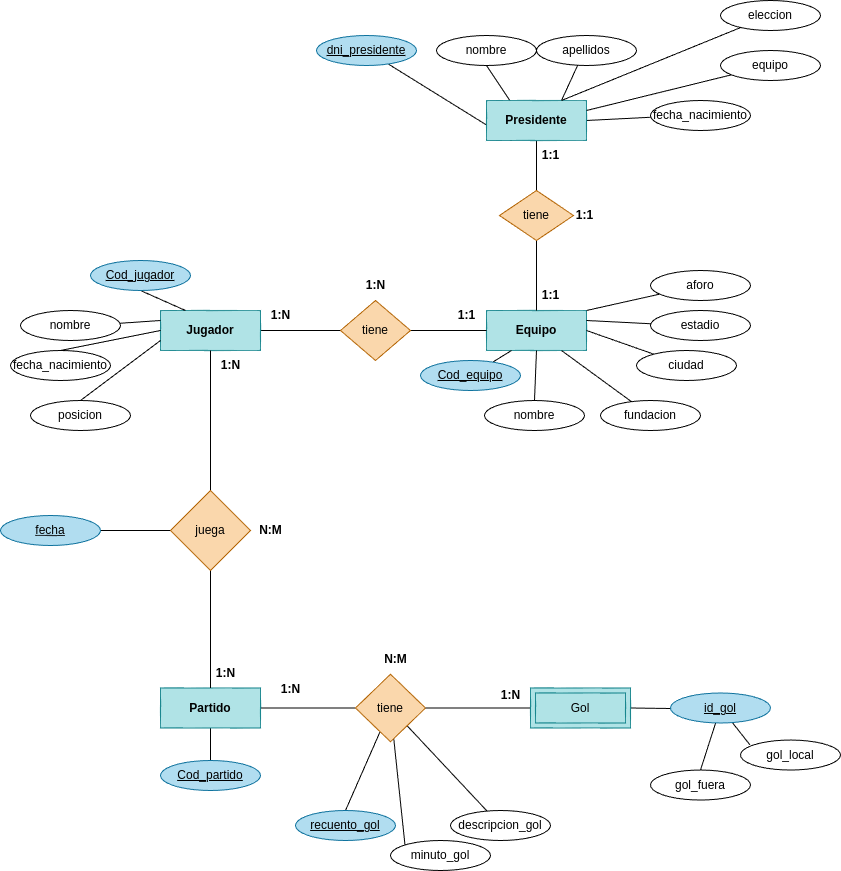

The diagram above was exported from draw.io. Its source (the exported page's mxGraphModel, read from the mxfile embedded in the PNG):
<mxGraphModel dx="1782" dy="1077" grid="1" gridSize="10" guides="1" tooltips="1" connect="1" arrows="1" fold="1" page="1" pageScale="1" pageWidth="827" pageHeight="1169" background="#ffffff" math="0" shadow="1">
  <root>
    <mxCell id="0" />
    <mxCell id="1" parent="0" />
    <mxCell id="2" value="&lt;font color=&quot;#000000&quot;&gt;&lt;b&gt;Equipo&lt;/b&gt;&lt;/font&gt;" style="whiteSpace=wrap;html=1;align=center;fillColor=#b0e3e6;strokeColor=#0e8088;" vertex="1" parent="1">
      <mxGeometry x="366" y="360" width="100" height="40" as="geometry" />
    </mxCell>
    <mxCell id="63" value="" style="edgeStyle=none;html=1;strokeColor=#000000;fontColor=#000000;endArrow=none;endFill=0;" edge="1" parent="1" source="3" target="62">
      <mxGeometry relative="1" as="geometry" />
    </mxCell>
    <mxCell id="3" value="&lt;font color=&quot;#000000&quot;&gt;&lt;b&gt;Jugador&lt;/b&gt;&lt;/font&gt;" style="whiteSpace=wrap;html=1;align=center;fillColor=#b0e3e6;strokeColor=#0e8088;" vertex="1" parent="1">
      <mxGeometry x="40" y="360" width="100" height="40" as="geometry" />
    </mxCell>
    <mxCell id="45" style="edgeStyle=none;html=1;exitX=0.25;exitY=1;exitDx=0;exitDy=0;strokeColor=#000000;fontColor=#000000;endArrow=none;endFill=0;" edge="1" parent="1" source="4" target="41">
      <mxGeometry relative="1" as="geometry" />
    </mxCell>
    <mxCell id="46" style="edgeStyle=none;html=1;exitX=0.5;exitY=1;exitDx=0;exitDy=0;entryX=0.5;entryY=1;entryDx=0;entryDy=0;strokeColor=#000000;fontColor=#000000;endArrow=none;endFill=0;" edge="1" parent="1" source="4" target="42">
      <mxGeometry relative="1" as="geometry" />
    </mxCell>
    <mxCell id="47" style="edgeStyle=none;html=1;exitX=0.75;exitY=0;exitDx=0;exitDy=0;entryX=0.41;entryY=1.005;entryDx=0;entryDy=0;entryPerimeter=0;strokeColor=#000000;fontColor=#000000;endArrow=none;endFill=0;" edge="1" parent="1" source="4" target="43">
      <mxGeometry relative="1" as="geometry" />
    </mxCell>
    <mxCell id="48" style="edgeStyle=none;html=1;exitX=1;exitY=0.5;exitDx=0;exitDy=0;strokeColor=#000000;fontColor=#000000;endArrow=none;endFill=0;" edge="1" parent="1" source="4" target="44">
      <mxGeometry relative="1" as="geometry" />
    </mxCell>
    <mxCell id="56" value="" style="edgeStyle=none;html=1;strokeColor=#000000;fontColor=#000000;endArrow=none;endFill=0;" edge="1" parent="1" source="4" target="55">
      <mxGeometry relative="1" as="geometry" />
    </mxCell>
    <mxCell id="4" value="&lt;font color=&quot;#000000&quot;&gt;&lt;b&gt;Presidente&lt;/b&gt;&lt;/font&gt;" style="whiteSpace=wrap;html=1;align=center;fillColor=#b0e3e6;strokeColor=#0e8088;" vertex="1" parent="1">
      <mxGeometry x="366" y="150" width="100" height="40" as="geometry" />
    </mxCell>
    <mxCell id="31" style="edgeStyle=none;html=1;exitX=0.5;exitY=1;exitDx=0;exitDy=0;entryX=0.5;entryY=0;entryDx=0;entryDy=0;strokeColor=#000000;fontColor=#000000;endArrow=none;endFill=0;" edge="1" parent="1" source="5" target="30">
      <mxGeometry relative="1" as="geometry">
        <mxPoint x="296" y="702.5" as="targetPoint" />
      </mxGeometry>
    </mxCell>
    <mxCell id="108" value="" style="edgeStyle=none;html=1;strokeColor=#000000;fontColor=#000000;endArrow=none;endFill=0;" edge="1" parent="1" source="5" target="107">
      <mxGeometry relative="1" as="geometry" />
    </mxCell>
    <mxCell id="5" value="&lt;font color=&quot;#000000&quot;&gt;&lt;b&gt;Partido&lt;/b&gt;&lt;/font&gt;" style="whiteSpace=wrap;html=1;align=center;fillColor=#b0e3e6;strokeColor=#0e8088;rounded=0;" vertex="1" parent="1">
      <mxGeometry x="40" y="737.5" width="100" height="40" as="geometry" />
    </mxCell>
    <mxCell id="9" style="edgeStyle=none;html=1;fontColor=#000000;strokeColor=#000000;endArrow=none;endFill=0;exitX=0.5;exitY=1;exitDx=0;exitDy=0;entryX=0.25;entryY=0;entryDx=0;entryDy=0;" edge="1" parent="1" source="7" target="3">
      <mxGeometry relative="1" as="geometry">
        <mxPoint x="90" y="440" as="sourcePoint" />
        <mxPoint x="60" y="350" as="targetPoint" />
      </mxGeometry>
    </mxCell>
    <mxCell id="7" value="&lt;font color=&quot;#000000&quot;&gt;&lt;u&gt;Cod_jugador&lt;/u&gt;&lt;/font&gt;" style="ellipse;whiteSpace=wrap;html=1;align=center;fillColor=#b1ddf0;strokeColor=#10739e;" vertex="1" parent="1">
      <mxGeometry x="-30" y="310" width="100" height="30" as="geometry" />
    </mxCell>
    <mxCell id="16" style="edgeStyle=none;html=1;entryX=0;entryY=0.25;entryDx=0;entryDy=0;strokeColor=#000000;fontColor=#000000;endArrow=none;endFill=0;" edge="1" parent="1" source="13" target="3">
      <mxGeometry relative="1" as="geometry" />
    </mxCell>
    <mxCell id="13" value="&lt;font color=&quot;#000000&quot;&gt;nombre&lt;/font&gt;" style="ellipse;whiteSpace=wrap;html=1;align=center;fillColor=none;strokeColor=#000000;" vertex="1" parent="1">
      <mxGeometry x="-100" y="360" width="100" height="30" as="geometry" />
    </mxCell>
    <mxCell id="17" style="edgeStyle=none;html=1;exitX=0.5;exitY=0;exitDx=0;exitDy=0;strokeColor=#000000;fontColor=#000000;endArrow=none;endFill=0;entryX=0;entryY=0.5;entryDx=0;entryDy=0;" edge="1" parent="1" source="14" target="3">
      <mxGeometry relative="1" as="geometry">
        <mxPoint x="100" y="400" as="targetPoint" />
      </mxGeometry>
    </mxCell>
    <mxCell id="14" value="&lt;font color=&quot;#000000&quot;&gt;fecha_nacimiento&lt;/font&gt;" style="ellipse;whiteSpace=wrap;html=1;align=center;fillColor=none;strokeColor=#000000;" vertex="1" parent="1">
      <mxGeometry x="-110" y="400" width="100" height="30" as="geometry" />
    </mxCell>
    <mxCell id="18" style="edgeStyle=none;html=1;exitX=0.5;exitY=0;exitDx=0;exitDy=0;strokeColor=#000000;fontColor=#000000;endArrow=none;endFill=0;entryX=0;entryY=0.75;entryDx=0;entryDy=0;" edge="1" parent="1" source="15" target="3">
      <mxGeometry relative="1" as="geometry" />
    </mxCell>
    <mxCell id="15" value="&lt;font color=&quot;#000000&quot;&gt;posicion&lt;br&gt;&lt;/font&gt;" style="ellipse;whiteSpace=wrap;html=1;align=center;fillColor=none;strokeColor=#000000;" vertex="1" parent="1">
      <mxGeometry x="-90" y="450" width="100" height="30" as="geometry" />
    </mxCell>
    <mxCell id="20" style="edgeStyle=none;html=1;entryX=0.25;entryY=1;entryDx=0;entryDy=0;strokeColor=#000000;fontColor=#000000;endArrow=none;endFill=0;" edge="1" parent="1" source="19" target="2">
      <mxGeometry relative="1" as="geometry" />
    </mxCell>
    <mxCell id="19" value="&lt;font color=&quot;#000000&quot;&gt;&lt;u&gt;Cod_equipo&lt;/u&gt;&lt;/font&gt;" style="ellipse;whiteSpace=wrap;html=1;align=center;fillColor=#b1ddf0;strokeColor=#10739e;" vertex="1" parent="1">
      <mxGeometry x="300" y="410" width="100" height="30" as="geometry" />
    </mxCell>
    <mxCell id="24" style="edgeStyle=none;html=1;exitX=0.5;exitY=0;exitDx=0;exitDy=0;strokeColor=#000000;fontColor=#000000;endArrow=none;endFill=0;entryX=0.5;entryY=1;entryDx=0;entryDy=0;" edge="1" parent="1" source="21" target="2">
      <mxGeometry relative="1" as="geometry">
        <mxPoint x="420" y="410" as="targetPoint" />
      </mxGeometry>
    </mxCell>
    <mxCell id="21" value="&lt;font color=&quot;#000000&quot;&gt;nombre&lt;/font&gt;" style="ellipse;whiteSpace=wrap;html=1;align=center;fillColor=none;strokeColor=#000000;" vertex="1" parent="1">
      <mxGeometry x="364" y="450" width="100" height="30" as="geometry" />
    </mxCell>
    <mxCell id="25" style="edgeStyle=none;html=1;strokeColor=#000000;fontColor=#000000;endArrow=none;endFill=0;entryX=0.75;entryY=1;entryDx=0;entryDy=0;" edge="1" parent="1" source="22" target="2">
      <mxGeometry relative="1" as="geometry">
        <mxPoint x="440" y="410" as="targetPoint" />
      </mxGeometry>
    </mxCell>
    <mxCell id="22" value="&lt;font color=&quot;#000000&quot;&gt;fundacion&lt;/font&gt;" style="ellipse;whiteSpace=wrap;html=1;align=center;fillColor=none;strokeColor=#000000;" vertex="1" parent="1">
      <mxGeometry x="480" y="450" width="100" height="30" as="geometry" />
    </mxCell>
    <mxCell id="26" style="edgeStyle=none;html=1;strokeColor=#000000;fontColor=#000000;endArrow=none;endFill=0;entryX=1;entryY=0.5;entryDx=0;entryDy=0;" edge="1" parent="1" source="23" target="2">
      <mxGeometry relative="1" as="geometry">
        <mxPoint x="450" y="400" as="targetPoint" />
      </mxGeometry>
    </mxCell>
    <mxCell id="23" value="&lt;font color=&quot;#000000&quot;&gt;ciudad&lt;br&gt;&lt;/font&gt;" style="ellipse;whiteSpace=wrap;html=1;align=center;fillColor=none;strokeColor=#000000;" vertex="1" parent="1">
      <mxGeometry x="516" y="400" width="100" height="30" as="geometry" />
    </mxCell>
    <mxCell id="30" value="&lt;font color=&quot;#000000&quot;&gt;&lt;u&gt;Cod_partido&lt;/u&gt;&lt;/font&gt;" style="ellipse;whiteSpace=wrap;html=1;align=center;fillColor=#b1ddf0;strokeColor=#10739e;" vertex="1" parent="1">
      <mxGeometry x="40" y="810" width="100" height="30" as="geometry" />
    </mxCell>
    <mxCell id="36" value="&lt;font color=&quot;#000000&quot;&gt;minuto_gol&lt;/font&gt;" style="ellipse;whiteSpace=wrap;html=1;align=center;fillColor=none;strokeColor=#000000;" vertex="1" parent="1">
      <mxGeometry x="270" y="890" width="100" height="30" as="geometry" />
    </mxCell>
    <mxCell id="37" value="&lt;font color=&quot;#000000&quot;&gt;descripcion_gol&lt;br&gt;&lt;/font&gt;" style="ellipse;whiteSpace=wrap;html=1;align=center;fillColor=none;strokeColor=#000000;" vertex="1" parent="1">
      <mxGeometry x="330" y="860" width="100" height="30" as="geometry" />
    </mxCell>
    <mxCell id="41" value="&lt;font color=&quot;#000000&quot;&gt;&lt;u&gt;dni_presidente&lt;/u&gt;&lt;/font&gt;" style="ellipse;whiteSpace=wrap;html=1;align=center;fillColor=#b1ddf0;strokeColor=#10739e;" vertex="1" parent="1">
      <mxGeometry x="196" y="85" width="100" height="30" as="geometry" />
    </mxCell>
    <mxCell id="42" value="&lt;font color=&quot;#000000&quot;&gt;nombre&lt;/font&gt;" style="ellipse;whiteSpace=wrap;html=1;align=center;fillColor=none;strokeColor=#000000;" vertex="1" parent="1">
      <mxGeometry x="316" y="85" width="100" height="30" as="geometry" />
    </mxCell>
    <mxCell id="43" value="&lt;font color=&quot;#000000&quot;&gt;apellidos&lt;/font&gt;" style="ellipse;whiteSpace=wrap;html=1;align=center;fillColor=none;strokeColor=#000000;" vertex="1" parent="1">
      <mxGeometry x="416" y="85" width="100" height="30" as="geometry" />
    </mxCell>
    <mxCell id="44" value="&lt;font color=&quot;#000000&quot;&gt;fecha_nacimiento&lt;br&gt;&lt;/font&gt;" style="ellipse;whiteSpace=wrap;html=1;align=center;fillColor=none;strokeColor=#000000;" vertex="1" parent="1">
      <mxGeometry x="530" y="150" width="100" height="30" as="geometry" />
    </mxCell>
    <mxCell id="49" style="edgeStyle=none;html=1;exitX=1;exitY=0.25;exitDx=0;exitDy=0;strokeColor=#000000;fontColor=#000000;endArrow=none;endFill=0;" edge="1" parent="1" target="50" source="4">
      <mxGeometry relative="1" as="geometry">
        <mxPoint x="446" y="-30" as="sourcePoint" />
      </mxGeometry>
    </mxCell>
    <mxCell id="50" value="&lt;font color=&quot;#000000&quot;&gt;equipo&lt;br&gt;&lt;/font&gt;" style="ellipse;whiteSpace=wrap;html=1;align=center;fillColor=none;strokeColor=#000000;" vertex="1" parent="1">
      <mxGeometry x="600" y="100" width="100" height="30" as="geometry" />
    </mxCell>
    <mxCell id="51" style="edgeStyle=none;html=1;exitX=0.75;exitY=0;exitDx=0;exitDy=0;strokeColor=#000000;fontColor=#000000;endArrow=none;endFill=0;" edge="1" parent="1" target="52" source="4">
      <mxGeometry relative="1" as="geometry">
        <mxPoint x="430" y="-70" as="sourcePoint" />
      </mxGeometry>
    </mxCell>
    <mxCell id="52" value="&lt;font color=&quot;#000000&quot;&gt;eleccion&lt;br&gt;&lt;/font&gt;" style="ellipse;whiteSpace=wrap;html=1;align=center;fillColor=none;strokeColor=#000000;" vertex="1" parent="1">
      <mxGeometry x="600" y="50" width="100" height="30" as="geometry" />
    </mxCell>
    <mxCell id="57" style="edgeStyle=none;html=1;entryX=0.5;entryY=0;entryDx=0;entryDy=0;strokeColor=#000000;fontColor=#000000;endArrow=none;endFill=0;" edge="1" parent="1" source="55" target="2">
      <mxGeometry relative="1" as="geometry" />
    </mxCell>
    <mxCell id="55" value="&lt;font color=&quot;#000000&quot;&gt;tiene&lt;/font&gt;" style="rhombus;whiteSpace=wrap;html=1;fillColor=#fad7ac;strokeColor=#b46504;" vertex="1" parent="1">
      <mxGeometry x="379" y="240" width="74" height="50" as="geometry" />
    </mxCell>
    <mxCell id="59" value="&lt;b&gt;1:1&lt;/b&gt;" style="text;html=1;align=center;verticalAlign=middle;resizable=0;points=[];autosize=1;strokeColor=none;fillColor=none;fontColor=#000000;labelBackgroundColor=none;" vertex="1" parent="1">
      <mxGeometry x="410" y="330" width="40" height="30" as="geometry" />
    </mxCell>
    <mxCell id="60" value="&lt;b&gt;1:1&lt;/b&gt;" style="text;html=1;align=center;verticalAlign=middle;resizable=0;points=[];autosize=1;strokeColor=none;fillColor=none;fontColor=#000000;labelBackgroundColor=none;" vertex="1" parent="1">
      <mxGeometry x="410" y="190" width="40" height="30" as="geometry" />
    </mxCell>
    <mxCell id="61" value="&lt;b&gt;1:1&lt;/b&gt;" style="text;html=1;align=center;verticalAlign=middle;resizable=0;points=[];autosize=1;strokeColor=none;fillColor=none;fontColor=#000000;labelBackgroundColor=none;" vertex="1" parent="1">
      <mxGeometry x="444" y="250" width="40" height="30" as="geometry" />
    </mxCell>
    <mxCell id="64" style="edgeStyle=none;html=1;entryX=0;entryY=0.5;entryDx=0;entryDy=0;strokeColor=#000000;fontColor=#000000;endArrow=none;endFill=0;" edge="1" parent="1" source="62" target="2">
      <mxGeometry relative="1" as="geometry" />
    </mxCell>
    <mxCell id="62" value="tiene" style="rhombus;whiteSpace=wrap;html=1;fillColor=#fad7ac;strokeColor=#b46504;fontColor=#000000;" vertex="1" parent="1">
      <mxGeometry x="220" y="350" width="70" height="60" as="geometry" />
    </mxCell>
    <mxCell id="65" value="&lt;b&gt;1:1&lt;/b&gt;" style="text;html=1;align=center;verticalAlign=middle;resizable=0;points=[];autosize=1;strokeColor=none;fillColor=none;fontColor=#000000;labelBackgroundColor=none;" vertex="1" parent="1">
      <mxGeometry x="326" y="350" width="40" height="30" as="geometry" />
    </mxCell>
    <mxCell id="66" value="&lt;b&gt;1:N&lt;/b&gt;" style="text;html=1;align=center;verticalAlign=middle;resizable=0;points=[];autosize=1;strokeColor=none;fillColor=none;fontColor=#000000;labelBackgroundColor=none;" vertex="1" parent="1">
      <mxGeometry x="140" y="350" width="40" height="30" as="geometry" />
    </mxCell>
    <mxCell id="67" value="&lt;b&gt;1:N&lt;/b&gt;" style="text;html=1;align=center;verticalAlign=middle;resizable=0;points=[];autosize=1;strokeColor=none;fillColor=none;fontColor=#000000;labelBackgroundColor=none;" vertex="1" parent="1">
      <mxGeometry x="235" y="320" width="40" height="30" as="geometry" />
    </mxCell>
    <mxCell id="76" style="edgeStyle=none;html=1;entryX=0.5;entryY=1;entryDx=0;entryDy=0;strokeColor=#000000;fontColor=#000000;endArrow=none;endFill=0;" edge="1" parent="1" source="75" target="3">
      <mxGeometry relative="1" as="geometry" />
    </mxCell>
    <mxCell id="77" style="edgeStyle=none;html=1;exitX=0.5;exitY=1;exitDx=0;exitDy=0;entryX=0.5;entryY=0;entryDx=0;entryDy=0;strokeColor=#000000;fontColor=#000000;endArrow=none;endFill=0;" edge="1" parent="1" source="75" target="5">
      <mxGeometry relative="1" as="geometry" />
    </mxCell>
    <mxCell id="98" value="" style="edgeStyle=none;html=1;strokeColor=#000000;fontColor=#000000;endArrow=none;endFill=0;entryX=1;entryY=0.5;entryDx=0;entryDy=0;" edge="1" parent="1" source="75" target="103">
      <mxGeometry relative="1" as="geometry">
        <mxPoint x="-9.999999999999773" y="580" as="targetPoint" />
      </mxGeometry>
    </mxCell>
    <mxCell id="75" value="juega" style="rhombus;whiteSpace=wrap;html=1;fillColor=#fad7ac;strokeColor=#b46504;labelBackgroundColor=none;fontColor=#000000;" vertex="1" parent="1">
      <mxGeometry x="50" y="540" width="80" height="80" as="geometry" />
    </mxCell>
    <mxCell id="80" value="&lt;b&gt;1:N&lt;/b&gt;" style="text;html=1;align=center;verticalAlign=middle;resizable=0;points=[];autosize=1;strokeColor=none;fillColor=none;fontColor=#000000;labelBackgroundColor=none;" vertex="1" parent="1">
      <mxGeometry x="85" y="707.5" width="40" height="30" as="geometry" />
    </mxCell>
    <mxCell id="81" value="&lt;b&gt;1:N&lt;/b&gt;" style="text;html=1;align=center;verticalAlign=middle;resizable=0;points=[];autosize=1;strokeColor=none;fillColor=none;fontColor=#000000;labelBackgroundColor=none;" vertex="1" parent="1">
      <mxGeometry x="90" y="400" width="40" height="30" as="geometry" />
    </mxCell>
    <mxCell id="82" value="&lt;b&gt;N:M&lt;/b&gt;" style="text;html=1;align=center;verticalAlign=middle;resizable=0;points=[];autosize=1;strokeColor=none;fillColor=none;fontColor=#000000;labelBackgroundColor=none;" vertex="1" parent="1">
      <mxGeometry x="125" y="565" width="50" height="30" as="geometry" />
    </mxCell>
    <mxCell id="91" style="edgeStyle=none;html=1;strokeColor=#000000;fontColor=#000000;endArrow=none;endFill=0;entryX=1;entryY=0.25;entryDx=0;entryDy=0;" edge="1" parent="1" source="90" target="2">
      <mxGeometry relative="1" as="geometry">
        <mxPoint x="470" y="400" as="targetPoint" />
      </mxGeometry>
    </mxCell>
    <mxCell id="90" value="&lt;font color=&quot;#000000&quot;&gt;estadio&lt;/font&gt;" style="ellipse;whiteSpace=wrap;html=1;align=center;fillColor=none;strokeColor=#000000;" vertex="1" parent="1">
      <mxGeometry x="530" y="360" width="100" height="30" as="geometry" />
    </mxCell>
    <mxCell id="92" style="edgeStyle=none;html=1;strokeColor=#000000;fontColor=#000000;endArrow=none;endFill=0;entryX=1;entryY=0;entryDx=0;entryDy=0;" edge="1" parent="1" source="93" target="2">
      <mxGeometry relative="1" as="geometry">
        <mxPoint x="511.6999999999998" y="434.54" as="targetPoint" />
      </mxGeometry>
    </mxCell>
    <mxCell id="93" value="&lt;font color=&quot;#000000&quot;&gt;aforo&lt;/font&gt;" style="ellipse;whiteSpace=wrap;html=1;align=center;fillColor=none;strokeColor=#000000;" vertex="1" parent="1">
      <mxGeometry x="530" y="320.00000000000006" width="100" height="30" as="geometry" />
    </mxCell>
    <mxCell id="103" value="&lt;font color=&quot;#000000&quot;&gt;&lt;u&gt;fecha&lt;/u&gt;&lt;/font&gt;" style="ellipse;whiteSpace=wrap;html=1;align=center;fillColor=#b1ddf0;strokeColor=#10739e;" vertex="1" parent="1">
      <mxGeometry x="-120" y="565" width="100" height="30" as="geometry" />
    </mxCell>
    <mxCell id="109" style="edgeStyle=none;html=1;entryX=0;entryY=0.5;entryDx=0;entryDy=0;strokeColor=#000000;fontColor=#000000;endArrow=none;endFill=0;" edge="1" parent="1" source="107">
      <mxGeometry relative="1" as="geometry">
        <mxPoint x="416" y="757.5" as="targetPoint" />
      </mxGeometry>
    </mxCell>
    <mxCell id="124" style="edgeStyle=none;html=1;strokeColor=#000000;fontColor=#000000;endArrow=none;endFill=0;entryX=0.5;entryY=0;entryDx=0;entryDy=0;" edge="1" parent="1" source="107" target="125">
      <mxGeometry relative="1" as="geometry">
        <mxPoint x="270" y="850" as="targetPoint" />
      </mxGeometry>
    </mxCell>
    <mxCell id="126" style="edgeStyle=none;html=1;entryX=0;entryY=0;entryDx=0;entryDy=0;strokeColor=#000000;fontColor=#000000;endArrow=none;endFill=0;" edge="1" parent="1" source="107" target="36">
      <mxGeometry relative="1" as="geometry" />
    </mxCell>
    <mxCell id="128" style="edgeStyle=none;html=1;strokeColor=#000000;fontColor=#000000;endArrow=none;endFill=0;" edge="1" parent="1" source="107" target="37">
      <mxGeometry relative="1" as="geometry" />
    </mxCell>
    <mxCell id="107" value="&lt;font color=&quot;#000000&quot;&gt;tiene&lt;/font&gt;" style="rhombus;whiteSpace=wrap;html=1;fillColor=#fad7ac;strokeColor=#b46504;rounded=0;" vertex="1" parent="1">
      <mxGeometry x="235" y="723.75" width="70" height="67.5" as="geometry" />
    </mxCell>
    <mxCell id="114" value="" style="edgeStyle=none;html=1;strokeColor=#000000;fontColor=#000000;endArrow=none;endFill=0;exitX=0;exitY=0.5;exitDx=0;exitDy=0;" edge="1" parent="1" source="113" target="107">
      <mxGeometry relative="1" as="geometry" />
    </mxCell>
    <mxCell id="120" style="edgeStyle=none;html=1;exitX=1;exitY=0.5;exitDx=0;exitDy=0;strokeColor=#000000;fontColor=#000000;endArrow=none;endFill=0;" edge="1" parent="1" source="113">
      <mxGeometry relative="1" as="geometry">
        <mxPoint x="550" y="758" as="targetPoint" />
      </mxGeometry>
    </mxCell>
    <mxCell id="113" value="Gol" style="shape=ext;margin=3;double=1;whiteSpace=wrap;html=1;align=center;rounded=0;labelBackgroundColor=none;strokeColor=#0e8088;fillColor=#b0e3e6;fontColor=#000000;" vertex="1" parent="1">
      <mxGeometry x="410" y="737.5" width="100" height="40" as="geometry" />
    </mxCell>
    <mxCell id="133" style="edgeStyle=none;html=1;entryX=0.5;entryY=0;entryDx=0;entryDy=0;strokeColor=#000000;fontColor=#000000;endArrow=none;endFill=0;" edge="1" parent="1" source="116" target="131">
      <mxGeometry relative="1" as="geometry" />
    </mxCell>
    <mxCell id="134" style="edgeStyle=none;html=1;entryX=0.094;entryY=0.16;entryDx=0;entryDy=0;entryPerimeter=0;strokeColor=#000000;fontColor=#000000;endArrow=none;endFill=0;" edge="1" parent="1" source="116" target="130">
      <mxGeometry relative="1" as="geometry" />
    </mxCell>
    <mxCell id="116" value="&lt;font color=&quot;#000000&quot;&gt;&lt;u&gt;id_gol&lt;/u&gt;&lt;/font&gt;" style="ellipse;whiteSpace=wrap;html=1;align=center;fillColor=#b1ddf0;strokeColor=#10739e;" vertex="1" parent="1">
      <mxGeometry x="550" y="742.5" width="100" height="30" as="geometry" />
    </mxCell>
    <mxCell id="117" value="&lt;b&gt;1:N&lt;/b&gt;" style="text;html=1;align=center;verticalAlign=middle;resizable=0;points=[];autosize=1;strokeColor=none;fillColor=none;fontColor=#000000;labelBackgroundColor=none;" vertex="1" parent="1">
      <mxGeometry x="370" y="730" width="40" height="30" as="geometry" />
    </mxCell>
    <mxCell id="121" value="&lt;b&gt;1:N&lt;/b&gt;" style="text;html=1;align=center;verticalAlign=middle;resizable=0;points=[];autosize=1;strokeColor=none;fillColor=none;fontColor=#000000;labelBackgroundColor=none;" vertex="1" parent="1">
      <mxGeometry x="150" y="723.75" width="40" height="30" as="geometry" />
    </mxCell>
    <mxCell id="123" value="&lt;b&gt;N:M&lt;/b&gt;" style="text;html=1;align=center;verticalAlign=middle;resizable=0;points=[];autosize=1;strokeColor=none;fillColor=none;fontColor=#000000;labelBackgroundColor=none;" vertex="1" parent="1">
      <mxGeometry x="250" y="693.75" width="50" height="30" as="geometry" />
    </mxCell>
    <mxCell id="125" value="&lt;font color=&quot;#000000&quot;&gt;&lt;u&gt;recuento_gol&lt;/u&gt;&lt;/font&gt;" style="ellipse;whiteSpace=wrap;html=1;align=center;fillColor=#b1ddf0;strokeColor=#10739e;" vertex="1" parent="1">
      <mxGeometry x="175" y="860" width="100" height="30" as="geometry" />
    </mxCell>
    <mxCell id="130" value="&lt;font color=&quot;#000000&quot;&gt;gol_local&lt;/font&gt;" style="ellipse;whiteSpace=wrap;html=1;align=center;fillColor=none;strokeColor=#000000;" vertex="1" parent="1">
      <mxGeometry x="620" y="789.54" width="100" height="30" as="geometry" />
    </mxCell>
    <mxCell id="131" value="&lt;font color=&quot;#000000&quot;&gt;gol_fuera&lt;br&gt;&lt;/font&gt;" style="ellipse;whiteSpace=wrap;html=1;align=center;fillColor=none;strokeColor=#000000;" vertex="1" parent="1">
      <mxGeometry x="530" y="819.54" width="100" height="30" as="geometry" />
    </mxCell>
  </root>
</mxGraphModel>